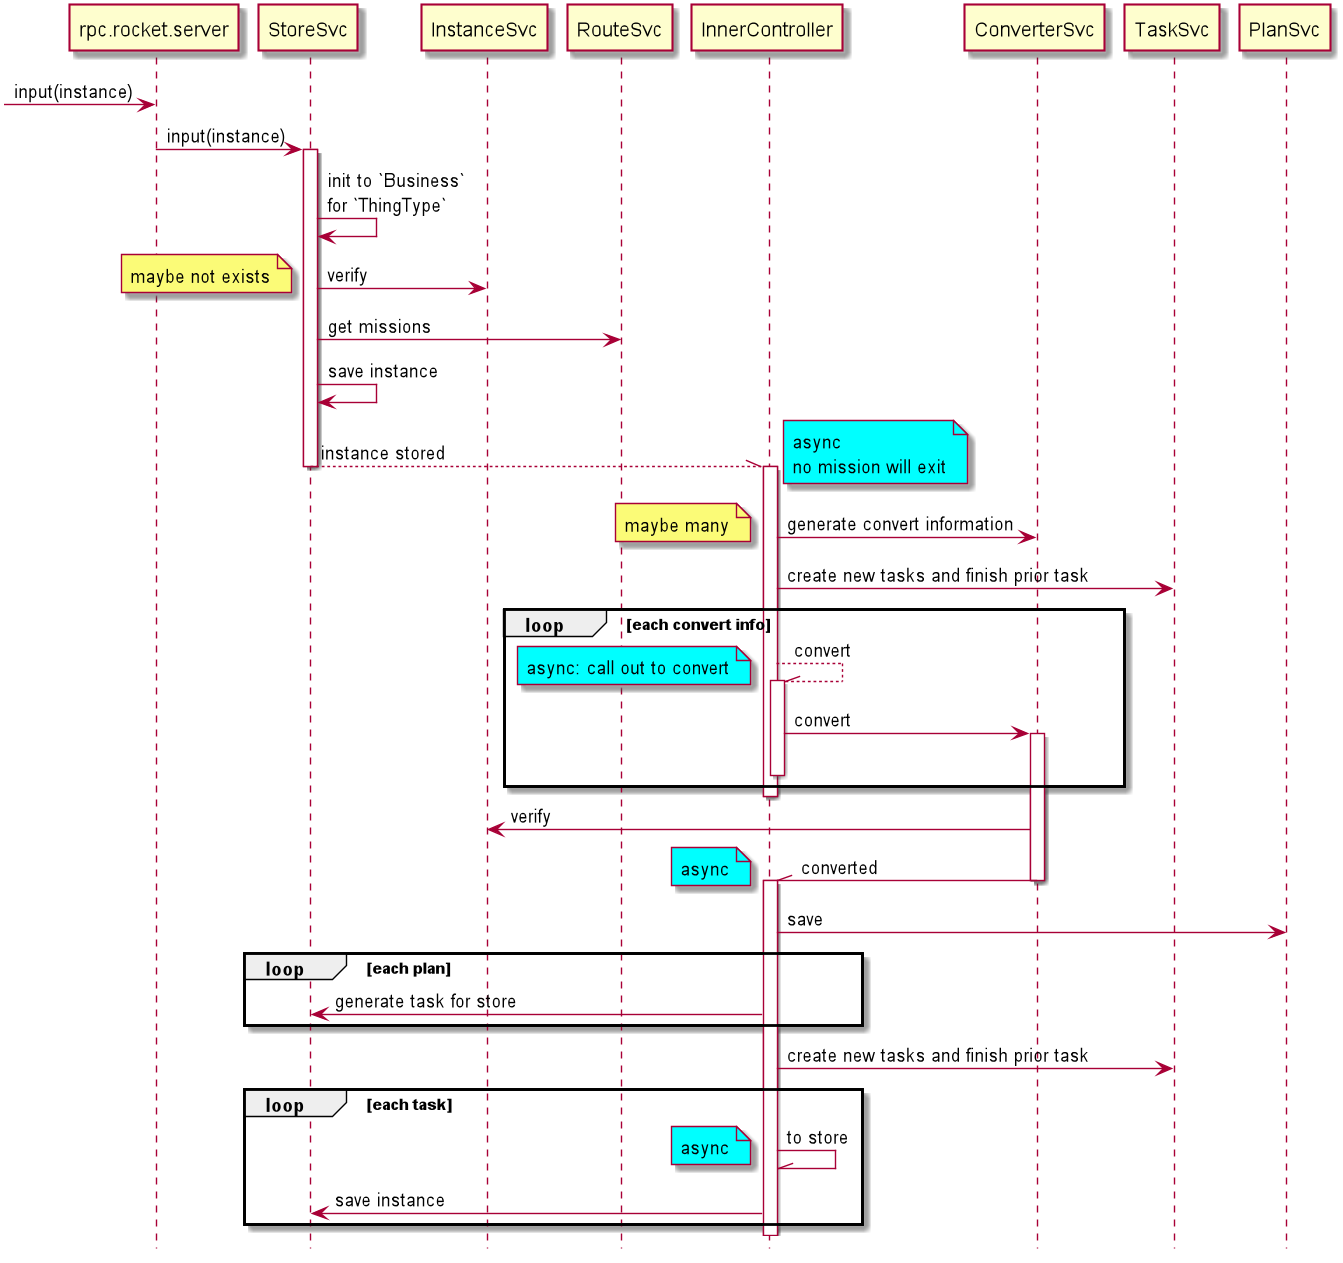

The diagram above was rendered by PlantUML. Its source (embedded in the PNG):
@startuml
hide footbox
[->rpc.rocket.server: input(instance)
rpc.rocket.server -> StoreSvc: input(instance)
activate StoreSvc
StoreSvc -> StoreSvc: init to `Business` \nfor `ThingType`
StoreSvc -> InstanceSvc: verify
note left: maybe not exists
StoreSvc -> RouteSvc: get missions
StoreSvc -> StoreSvc: save instance
StoreSvc --\\ InnerController: instance stored
note right #aqua : async \nno mission will exit
deactivate StoreSvc
activate InnerController
InnerController -> ConverterSvc: generate convert information
note left: maybe many
InnerController -> TaskSvc: create new tasks and finish prior task
loop each convert info
    InnerController --\\ InnerController: convert
    note left #aqua : async: call out to convert
    activate InnerController
    InnerController -> ConverterSvc: convert
    activate ConverterSvc
    deactivate InnerController
end
deactivate InnerController
ConverterSvc -> InstanceSvc: verify
ConverterSvc -\\ InnerController: converted
deactivate ConverterSvc
note left #aqua : async
activate InnerController
InnerController -> PlanSvc: save
loop each plan
    InnerController -> StoreSvc: generate task for store
end
InnerController -> TaskSvc: create new tasks and finish prior task
loop each task
    InnerController -\\ InnerController: to store
    note left #aqua : async
    InnerController -> StoreSvc: save instance
end


@enduml